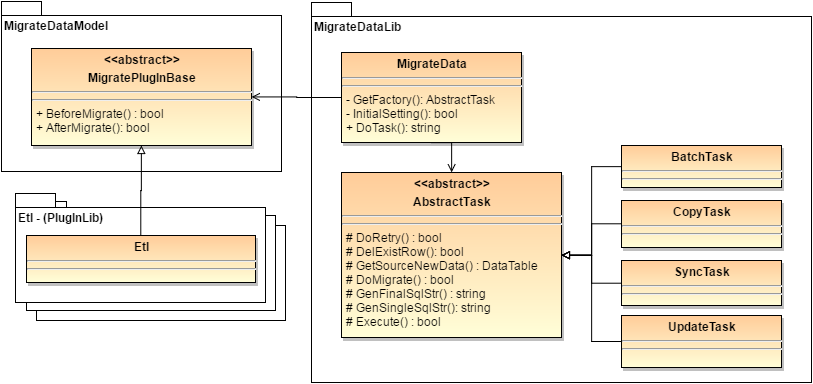

The diagram above was exported from draw.io. Its source (the exported page's mxGraphModel, read from the mxfile embedded in the PNG):
<mxGraphModel dx="501" dy="677" grid="1" gridSize="10" guides="1" tooltips="1" connect="1" arrows="1" fold="1" page="0" pageScale="1.5" pageWidth="826" pageHeight="1169" background="#ffffff" math="0" shadow="0">
  <root>
    <mxCell id="0" style=";html=1;" />
    <mxCell id="1" style=";html=1;" parent="0" />
    <mxCell id="98" value="&lt;div style=&quot;text-align: center&quot;&gt;&lt;br&gt;&lt;/div&gt;" style="shape=folder;fontStyle=1;spacingTop=10;tabWidth=40;tabHeight=14;tabPosition=left;html=1;align=left;verticalAlign=top;" vertex="1" parent="1">
      <mxGeometry x="385" y="169" width="249" height="109" as="geometry" />
    </mxCell>
    <mxCell id="97" value="&lt;div style=&quot;text-align: center&quot;&gt;&lt;br&gt;&lt;/div&gt;" style="shape=folder;fontStyle=1;spacingTop=10;tabWidth=40;tabHeight=14;tabPosition=left;html=1;align=left;verticalAlign=top;" vertex="1" parent="1">
      <mxGeometry x="375" y="159" width="249" height="109" as="geometry" />
    </mxCell>
    <mxCell id="92" value="&lt;div style=&quot;text-align: center&quot;&gt;MigrateDataModel&lt;/div&gt;" style="shape=folder;fontStyle=1;spacingTop=10;tabWidth=40;tabHeight=14;tabPosition=left;html=1;align=left;verticalAlign=top;" vertex="1" parent="1">
      <mxGeometry x="350" y="-41" width="280" height="170" as="geometry" />
    </mxCell>
    <mxCell id="80" value="&lt;div style=&quot;text-align: center&quot;&gt;MigrateDataLib&lt;/div&gt;" style="shape=folder;fontStyle=1;spacingTop=10;tabWidth=40;tabHeight=14;tabPosition=left;html=1;align=left;verticalAlign=top;" vertex="1" parent="1">
      <mxGeometry x="660" y="-40" width="500" height="380" as="geometry" />
    </mxCell>
    <mxCell id="72" value="&lt;p style=&quot;margin: 0px ; margin-top: 4px ; text-align: center&quot;&gt;&lt;strong&gt;&amp;lt;&amp;lt;abstract&amp;gt;&amp;gt;&lt;/strong&gt;&lt;/p&gt;&lt;p style=&quot;margin: 0px ; margin-top: 4px ; text-align: center&quot;&gt;&lt;b&gt;AbstractTask&lt;/b&gt;&lt;/p&gt;&lt;hr&gt;&lt;p style=&quot;margin: 0px ; margin-left: 4px&quot;&gt;&lt;/p&gt;&lt;hr id=&quot;null&quot;&gt;&lt;p style=&quot;margin: 0px ; margin-left: 4px&quot;&gt;# DoRetry() : bool&lt;br&gt;&lt;/p&gt;&lt;p style=&quot;margin: 0px ; margin-left: 4px&quot;&gt;# DelExistRow(): bool&lt;br&gt;&lt;/p&gt;&lt;p style=&quot;margin: 0px ; margin-left: 4px&quot;&gt;# GetSourceNewData() : DataTable&lt;br&gt;# DoMigrate() : bool&lt;br&gt;# GenFinalSqlStr() : string&lt;/p&gt;&lt;p style=&quot;margin: 0px ; margin-left: 4px&quot;&gt;# GenSingleSqlStr(): string&lt;/p&gt;&lt;p style=&quot;margin: 0px ; margin-left: 4px&quot;&gt;# Execute() :&amp;nbsp;bool&lt;br&gt;&lt;/p&gt;&lt;p style=&quot;margin: 0px ; margin-left: 4px&quot;&gt;&lt;br&gt;&lt;/p&gt;&lt;p style=&quot;margin: 0px ; margin-left: 4px&quot;&gt;&lt;br&gt;&lt;/p&gt;" style="shadow=1;fillColor=#FFCC99;gradientColor=#FFFED8;verticalAlign=top;align=left;overflow=fill;fontSize=12;fontFamily=Helvetica;html=1" parent="1" vertex="1">
      <mxGeometry x="690" y="130" width="220" height="165" as="geometry" />
    </mxCell>
    <mxCell id="85" style="edgeStyle=orthogonalEdgeStyle;rounded=0;html=1;exitX=0;exitY=0.5;jettySize=auto;orthogonalLoop=1;endArrow=block;endFill=0;" edge="1" parent="1" source="81" target="72">
      <mxGeometry relative="1" as="geometry" />
    </mxCell>
    <mxCell id="81" value="&lt;p style=&quot;margin: 0px ; margin-top: 4px ; text-align: center&quot;&gt;&lt;b&gt;BatchTask&lt;/b&gt;&lt;/p&gt;&lt;hr id=&quot;null&quot;&gt;&lt;hr id=&quot;null&quot;&gt;" style="shadow=1;fillColor=#FFCC99;gradientColor=#FFFED8;verticalAlign=top;align=left;overflow=fill;fontSize=12;fontFamily=Helvetica;html=1" vertex="1" parent="1">
      <mxGeometry x="970" y="103" width="160" height="42" as="geometry" />
    </mxCell>
    <mxCell id="86" style="edgeStyle=orthogonalEdgeStyle;rounded=0;html=1;exitX=0;exitY=0.5;entryX=1;entryY=0.5;endArrow=block;endFill=0;jettySize=auto;orthogonalLoop=1;" edge="1" parent="1" source="82" target="72">
      <mxGeometry relative="1" as="geometry" />
    </mxCell>
    <mxCell id="82" value="&lt;p style=&quot;margin: 0px ; margin-top: 4px ; text-align: center&quot;&gt;&lt;b&gt;CopyTask&lt;/b&gt;&lt;/p&gt;&lt;hr id=&quot;null&quot;&gt;&lt;hr id=&quot;null&quot;&gt;" style="shadow=1;fillColor=#FFCC99;gradientColor=#FFFED8;verticalAlign=top;align=left;overflow=fill;fontSize=12;fontFamily=Helvetica;html=1" vertex="1" parent="1">
      <mxGeometry x="970" y="158" width="160" height="47" as="geometry" />
    </mxCell>
    <mxCell id="87" style="edgeStyle=orthogonalEdgeStyle;rounded=0;html=1;exitX=0;exitY=0.5;endArrow=block;endFill=0;jettySize=auto;orthogonalLoop=1;" edge="1" parent="1" source="83" target="72">
      <mxGeometry relative="1" as="geometry" />
    </mxCell>
    <mxCell id="83" value="&lt;p style=&quot;margin: 0px ; margin-top: 4px ; text-align: center&quot;&gt;&lt;b&gt;SyncTask&lt;/b&gt;&lt;/p&gt;&lt;hr id=&quot;null&quot;&gt;&lt;hr id=&quot;null&quot;&gt;" style="shadow=1;fillColor=#FFCC99;gradientColor=#FFFED8;verticalAlign=top;align=left;overflow=fill;fontSize=12;fontFamily=Helvetica;html=1" vertex="1" parent="1">
      <mxGeometry x="970" y="218" width="160" height="45" as="geometry" />
    </mxCell>
    <mxCell id="88" style="edgeStyle=orthogonalEdgeStyle;rounded=0;html=1;exitX=0;exitY=0.5;entryX=1;entryY=0.5;endArrow=block;endFill=0;jettySize=auto;orthogonalLoop=1;" edge="1" parent="1" source="84" target="72">
      <mxGeometry relative="1" as="geometry" />
    </mxCell>
    <mxCell id="84" value="&lt;p style=&quot;margin: 0px ; margin-top: 4px ; text-align: center&quot;&gt;&lt;b&gt;UpdateTask&lt;/b&gt;&lt;/p&gt;&lt;hr id=&quot;null&quot;&gt;&lt;hr id=&quot;null&quot;&gt;" style="shadow=1;fillColor=#FFCC99;gradientColor=#FFFED8;verticalAlign=top;align=left;overflow=fill;fontSize=12;fontFamily=Helvetica;html=1" vertex="1" parent="1">
      <mxGeometry x="970" y="273" width="160" height="52" as="geometry" />
    </mxCell>
    <mxCell id="90" style="edgeStyle=orthogonalEdgeStyle;rounded=0;html=1;exitX=0.5;exitY=1;entryX=0.5;entryY=0;endArrow=open;endFill=0;jettySize=auto;orthogonalLoop=1;" edge="1" parent="1" source="89" target="72">
      <mxGeometry relative="1" as="geometry" />
    </mxCell>
    <mxCell id="93" style="edgeStyle=orthogonalEdgeStyle;rounded=0;html=1;exitX=0;exitY=0.5;entryX=1;entryY=0.5;endArrow=open;endFill=0;jettySize=auto;orthogonalLoop=1;" edge="1" parent="1" source="89" target="91">
      <mxGeometry relative="1" as="geometry" />
    </mxCell>
    <mxCell id="89" value="&lt;p style=&quot;margin: 0px ; margin-top: 4px ; text-align: center&quot;&gt;&lt;b&gt;MigrateData&lt;/b&gt;&lt;br&gt;&lt;/p&gt;&lt;hr&gt;&lt;p style=&quot;margin: 0px ; margin-left: 4px&quot;&gt;&lt;/p&gt;&lt;hr id=&quot;null&quot;&gt;&lt;p style=&quot;margin: 0px 0px 0px 4px&quot;&gt;- GetFactory(): AbstractTask&lt;br&gt;&lt;/p&gt;&lt;p style=&quot;margin: 0px 0px 0px 4px&quot;&gt;- InitialSetting(): bool&lt;/p&gt;&lt;p style=&quot;margin: 0px 0px 0px 4px&quot;&gt;+ DoTask(): string&lt;br&gt;&lt;br&gt;&lt;/p&gt;" style="shadow=1;fillColor=#FFCC99;gradientColor=#FFFED8;verticalAlign=top;align=left;overflow=fill;fontSize=12;fontFamily=Helvetica;html=1" vertex="1" parent="1">
      <mxGeometry x="690" y="10" width="180" height="90" as="geometry" />
    </mxCell>
    <mxCell id="91" value="&lt;p style=&quot;margin: 0px ; margin-top: 4px ; text-align: center&quot;&gt;&lt;strong&gt;&amp;lt;&amp;lt;abstract&amp;gt;&amp;gt;&lt;/strong&gt;&lt;/p&gt;&lt;p style=&quot;margin: 0px ; margin-top: 4px ; text-align: center&quot;&gt;&lt;b&gt;MigratePlugInBase&lt;/b&gt;&lt;/p&gt;&lt;hr&gt;&lt;p style=&quot;margin: 0px ; margin-left: 4px&quot;&gt;&lt;/p&gt;&lt;hr id=&quot;null&quot;&gt;&lt;p style=&quot;margin: 0px ; margin-left: 4px&quot;&gt;+ BeforeMigrate() : bool&lt;br&gt;&lt;/p&gt;&lt;p style=&quot;margin: 0px ; margin-left: 4px&quot;&gt;+ AfterMigrate(): bool&lt;/p&gt;&lt;p style=&quot;margin: 0px ; margin-left: 4px&quot;&gt;&lt;br&gt;&lt;/p&gt;&lt;p style=&quot;margin: 0px ; margin-left: 4px&quot;&gt;&lt;br&gt;&lt;/p&gt;" style="shadow=1;fillColor=#FFCC99;gradientColor=#FFFED8;verticalAlign=top;align=left;overflow=fill;fontSize=12;fontFamily=Helvetica;html=1" vertex="1" parent="1">
      <mxGeometry x="380" y="6" width="220" height="97" as="geometry" />
    </mxCell>
    <mxCell id="94" value="&lt;div style=&quot;text-align: center&quot;&gt;Etl - (&lt;span&gt;PlugInLib)&lt;/span&gt;&lt;/div&gt;" style="shape=folder;fontStyle=1;spacingTop=10;tabWidth=40;tabHeight=14;tabPosition=left;html=1;align=left;verticalAlign=top;" vertex="1" parent="1">
      <mxGeometry x="364" y="151" width="250" height="109" as="geometry" />
    </mxCell>
    <mxCell id="96" style="edgeStyle=orthogonalEdgeStyle;rounded=0;html=1;exitX=0.5;exitY=0;entryX=0.5;entryY=1;endArrow=block;endFill=0;jettySize=auto;orthogonalLoop=1;" edge="1" parent="1" source="95" target="91">
      <mxGeometry relative="1" as="geometry" />
    </mxCell>
    <mxCell id="95" value="&lt;p style=&quot;margin: 0px ; margin-top: 4px ; text-align: center&quot;&gt;&lt;b&gt;Etl&lt;/b&gt;&lt;/p&gt;&lt;hr id=&quot;null&quot;&gt;&lt;hr id=&quot;null&quot;&gt;&lt;div&gt;&lt;br&gt;&lt;/div&gt;" style="shadow=1;fillColor=#FFCC99;gradientColor=#FFFED8;verticalAlign=top;align=left;overflow=fill;fontSize=12;fontFamily=Helvetica;html=1" vertex="1" parent="1">
      <mxGeometry x="375" y="193" width="229" height="47" as="geometry" />
    </mxCell>
  </root>
</mxGraphModel>